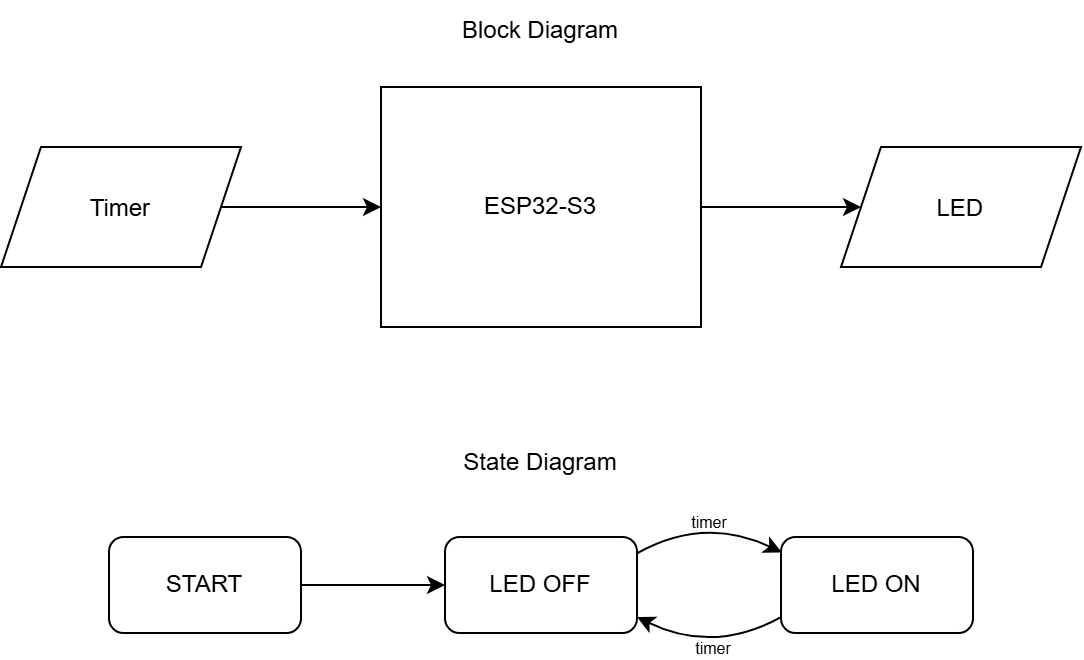

The diagram above was exported from draw.io. Its source (the exported page's mxGraphModel, read from the mxfile embedded in the PNG):
<mxGraphModel dx="1414" dy="743" grid="0" gridSize="10" guides="1" tooltips="1" connect="1" arrows="1" fold="1" page="1" pageScale="1" pageWidth="850" pageHeight="1100" background="light-dark(#ffffff, #121212)" math="0" shadow="0">
  <root>
    <mxCell id="0" />
    <mxCell id="1" parent="0" />
    <mxCell id="MWjilXtzguYvZ2LtF4Dh-8" edge="1" parent="1" source="cUIqxzdC_3gfySrqS-j2-1" style="edgeStyle=orthogonalEdgeStyle;rounded=0;orthogonalLoop=1;jettySize=auto;html=1;" target="MWjilXtzguYvZ2LtF4Dh-7" value="">
      <mxGeometry relative="1" as="geometry" />
    </mxCell>
    <mxCell id="cUIqxzdC_3gfySrqS-j2-1" parent="1" style="rounded=0;whiteSpace=wrap;html=1;" value="ESP32-S3" vertex="1">
      <mxGeometry height="120" width="160" x="345" y="87" as="geometry" />
    </mxCell>
    <mxCell id="MWjilXtzguYvZ2LtF4Dh-6" edge="1" parent="1" source="MWjilXtzguYvZ2LtF4Dh-5" style="edgeStyle=orthogonalEdgeStyle;rounded=0;orthogonalLoop=1;jettySize=auto;html=1;entryX=0;entryY=0.5;entryDx=0;entryDy=0;" target="cUIqxzdC_3gfySrqS-j2-1">
      <mxGeometry relative="1" as="geometry" />
    </mxCell>
    <mxCell id="MWjilXtzguYvZ2LtF4Dh-5" parent="1" style="shape=parallelogram;perimeter=parallelogramPerimeter;whiteSpace=wrap;html=1;shapeInside=1;fixedSize=1;rounded=0;" value="Timer&lt;br&gt;&lt;div&gt;&lt;br/&gt;&lt;/div&gt;" vertex="1">
      <mxGeometry height="60" width="120" x="155" y="117" as="geometry" />
    </mxCell>
    <mxCell id="MWjilXtzguYvZ2LtF4Dh-7" parent="1" style="shape=parallelogram;perimeter=parallelogramPerimeter;whiteSpace=wrap;html=1;shapeInside=1;fixedSize=1;rounded=0;" value="LED&lt;div&gt;&lt;br/&gt;&lt;/div&gt;" vertex="1">
      <mxGeometry height="60" width="120" x="575" y="117" as="geometry" />
    </mxCell>
    <mxCell id="O3l6btIFQVsHY09eCaVT-42" edge="1" parent="1" source="O3l6btIFQVsHY09eCaVT-34" style="edgeStyle=orthogonalEdgeStyle;curved=1;rounded=0;orthogonalLoop=1;jettySize=auto;html=1;exitX=1;exitY=0.5;exitDx=0;exitDy=0;entryX=0;entryY=0.5;entryDx=0;entryDy=0;" target="O3l6btIFQVsHY09eCaVT-36">
      <mxGeometry relative="1" as="geometry" />
    </mxCell>
    <mxCell id="O3l6btIFQVsHY09eCaVT-34" parent="1" style="rounded=1;whiteSpace=wrap;html=1;" value="START" vertex="1">
      <mxGeometry height="48" width="96" x="209" y="312" as="geometry" />
    </mxCell>
    <mxCell id="O3l6btIFQVsHY09eCaVT-35" parent="1" style="rounded=1;whiteSpace=wrap;html=1;" value="LED ON" vertex="1">
      <mxGeometry height="48" width="96" x="545" y="312" as="geometry" />
    </mxCell>
    <mxCell id="O3l6btIFQVsHY09eCaVT-36" parent="1" style="rounded=1;whiteSpace=wrap;html=1;" value="LED OFF" vertex="1">
      <mxGeometry height="48" width="96" x="377" y="312" as="geometry" />
    </mxCell>
    <mxCell id="O3l6btIFQVsHY09eCaVT-40" parent="1" style="text;html=1;whiteSpace=wrap;strokeColor=none;fillColor=none;align=center;verticalAlign=middle;rounded=0;" value="Block Diagram" vertex="1">
      <mxGeometry height="30" width="100" x="375" y="44" as="geometry" />
    </mxCell>
    <mxCell id="O3l6btIFQVsHY09eCaVT-41" parent="1" style="text;html=1;whiteSpace=wrap;strokeColor=none;fillColor=none;align=center;verticalAlign=middle;rounded=0;" value="State Diagram" vertex="1">
      <mxGeometry height="30" width="100" x="375" y="260" as="geometry" />
    </mxCell>
    <mxCell id="O3l6btIFQVsHY09eCaVT-50" edge="1" parent="1" source="O3l6btIFQVsHY09eCaVT-36" style="endArrow=classic;html=1;rounded=0;curved=1;entryX=0.004;entryY=0.16;entryDx=0;entryDy=0;entryPerimeter=0;exitX=1;exitY=0.171;exitDx=0;exitDy=0;exitPerimeter=0;" target="O3l6btIFQVsHY09eCaVT-35" value="">
      <mxGeometry height="50" relative="1" width="50" as="geometry">
        <Array as="points">
          <mxPoint x="506.6" y="301.41" />
        </Array>
        <mxPoint x="455" y="355" as="sourcePoint" />
        <mxPoint x="505" y="305" as="targetPoint" />
      </mxGeometry>
    </mxCell>
    <mxCell id="O3l6btIFQVsHY09eCaVT-53" connectable="0" parent="O3l6btIFQVsHY09eCaVT-50" style="edgeLabel;html=1;align=center;verticalAlign=middle;resizable=0;points=[];labelBackgroundColor=none;" value="&lt;font style=&quot;font-size: 8px;&quot;&gt;timer&lt;/font&gt;" vertex="1">
      <mxGeometry relative="1" x="0.1258" y="-6" as="geometry">
        <mxPoint x="-2" y="-7" as="offset" />
      </mxGeometry>
    </mxCell>
    <mxCell id="O3l6btIFQVsHY09eCaVT-54" connectable="0" parent="O3l6btIFQVsHY09eCaVT-50" style="edgeLabel;html=1;align=center;verticalAlign=middle;resizable=0;points=[];labelBackgroundColor=none;" value="&lt;font style=&quot;font-size: 8px;&quot;&gt;timer&lt;/font&gt;" vertex="1">
      <mxGeometry relative="1" x="0.1258" y="-6" as="geometry">
        <mxPoint y="56" as="offset" />
      </mxGeometry>
    </mxCell>
    <mxCell id="O3l6btIFQVsHY09eCaVT-51" edge="1" parent="1" style="endArrow=classic;html=1;rounded=0;curved=1;entryX=0.004;entryY=0.16;entryDx=0;entryDy=0;entryPerimeter=0;exitX=1;exitY=0.171;exitDx=0;exitDy=0;exitPerimeter=0;" value="">
      <mxGeometry height="50" relative="1" width="50" as="geometry">
        <Array as="points">
          <mxPoint x="511.4" y="370.59000000000003" />
        </Array>
        <mxPoint x="545" y="352.0000000000001" as="sourcePoint" />
        <mxPoint x="473" y="352.0000000000001" as="targetPoint" />
      </mxGeometry>
    </mxCell>
  </root>
</mxGraphModel>